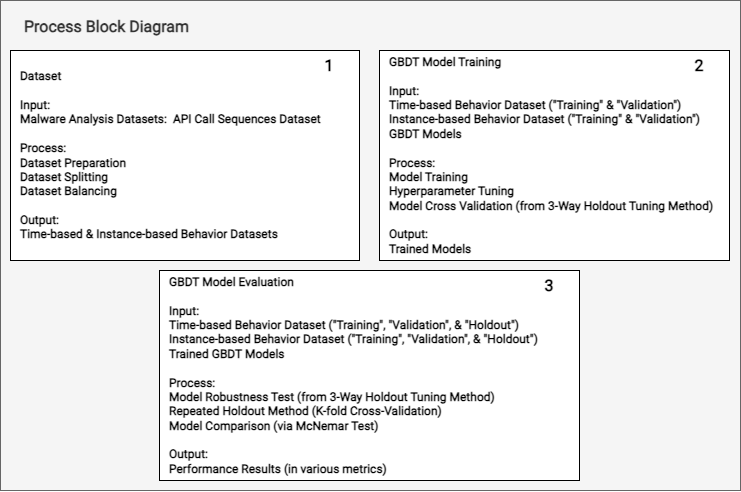

The diagram above was exported from draw.io. Its source (the exported page's mxGraphModel, read from the mxfile embedded in the PNG):
<mxGraphModel dx="4640" dy="3897" grid="1" gridSize="10" guides="1" tooltips="1" connect="1" arrows="1" fold="1" page="1" pageScale="1" pageWidth="1200" pageHeight="1920" math="0" shadow="0">
  <root>
    <mxCell id="0" />
    <mxCell id="1" parent="0" />
    <mxCell id="2" value="Process Block Diagram" style="rounded=0;whiteSpace=wrap;html=1;align=left;fillColor=#f5f5f5;strokeColor=#666666;fontSize=16;fontStyle=1;fontFamily=Roboto;fontSource=https%3A%2F%2Ffonts.googleapis.com%2Fcss%3Ffamily%3DRoboto;glass=0;arcSize=1;labelPosition=center;verticalLabelPosition=middle;verticalAlign=top;spacing=12;spacingLeft=12;movable=1;resizable=1;rotatable=1;deletable=1;editable=1;locked=0;connectable=1;fontColor=#333333;" vertex="1" parent="1">
      <mxGeometry x="41" y="-500" width="740" height="490" as="geometry" />
    </mxCell>
    <mxCell id="3" value="&lt;span style=&quot;font-size: 12px;&quot;&gt;Dataset&lt;/span&gt;&lt;br style=&quot;font-size: 12px;&quot;&gt;&lt;br style=&quot;font-size: 12px;&quot;&gt;&lt;span style=&quot;font-size: 12px;&quot;&gt;Input:&amp;nbsp;&lt;br style=&quot;font-size: 12px;&quot;&gt;&lt;/span&gt;Malware Analysis Datasets:&amp;nbsp;&amp;nbsp;&lt;span style=&quot;text-align: center; font-size: 12px;&quot;&gt;API Call Sequences Dataset&lt;/span&gt;&lt;br style=&quot;border-color: var(--border-color); text-align: center; font-size: 12px;&quot;&gt;&lt;br style=&quot;font-size: 12px;&quot;&gt;&lt;span style=&quot;font-size: 12px;&quot;&gt;Process:&lt;/span&gt;&lt;br style=&quot;font-size: 12px;&quot;&gt;Dataset Preparation&lt;br style=&quot;font-size: 12px;&quot;&gt;Dataset Splitting&lt;br style=&quot;font-size: 12px;&quot;&gt;Dataset Balancing&lt;br style=&quot;font-size: 12px;&quot;&gt;&lt;br style=&quot;font-size: 12px;&quot;&gt;&lt;span style=&quot;font-size: 12px;&quot;&gt;Output: &lt;br style=&quot;font-size: 12px;&quot;&gt;&lt;/span&gt;Time-based &amp;amp; Instance-based Behavior Datasets" style="rounded=0;whiteSpace=wrap;html=1;verticalAlign=middle;fontSize=12;fontFamily=Roboto;fontSource=https%3A%2F%2Ffonts.googleapis.com%2Fcss%3Ffamily%3DRoboto;align=left;spacingLeft=8;fontStyle=1" vertex="1" parent="1">
      <mxGeometry x="51" y="-450" width="349" height="210" as="geometry" />
    </mxCell>
    <mxCell id="4" value="&lt;span style=&quot;font-size: 12px;&quot;&gt;GBDT Model Training&lt;/span&gt;&lt;br style=&quot;font-size: 12px;&quot;&gt;&lt;br style=&quot;font-size: 12px;&quot;&gt;&lt;span style=&quot;font-size: 12px;&quot;&gt;Input:&lt;/span&gt;&lt;br style=&quot;font-size: 12px;&quot;&gt;Time-based Behavior Dataset (&quot;Training&quot; &amp;amp; &quot;Validation&quot;)&lt;br&gt;Instance-based Behavior Dataset (&quot;Training&quot; &amp;amp; &quot;Validation&quot;)&lt;br style=&quot;font-size: 12px;&quot;&gt;GBDT Models&lt;br&gt;&lt;br style=&quot;font-size: 12px;&quot;&gt;&lt;span style=&quot;font-size: 12px;&quot;&gt;Process:&lt;br style=&quot;font-size: 12px;&quot;&gt;&lt;/span&gt;Model Training&lt;br&gt;Hyperparameter Tuning&lt;br&gt;Model Cross Validation (from 3-Way Holdout Tuning Method)&lt;br style=&quot;font-size: 12px;&quot;&gt;&lt;br style=&quot;font-size: 12px;&quot;&gt;&lt;span style=&quot;font-size: 12px;&quot;&gt;Output:&lt;/span&gt;&lt;br style=&quot;font-size: 12px;&quot;&gt;Trained Models" style="rounded=0;whiteSpace=wrap;html=1;verticalAlign=middle;fontSize=12;fontFamily=Roboto;fontSource=https%3A%2F%2Ffonts.googleapis.com%2Fcss%3Ffamily%3DRoboto;align=left;spacingLeft=8;fontStyle=1" vertex="1" parent="1">
      <mxGeometry x="420" y="-450" width="350" height="210" as="geometry" />
    </mxCell>
    <mxCell id="5" value="GBDT Model Evaluation&lt;br style=&quot;border-color: var(--border-color); font-size: 12px;&quot;&gt;&lt;br style=&quot;border-color: var(--border-color); font-size: 12px;&quot;&gt;&lt;span style=&quot;border-color: var(--border-color); font-size: 12px;&quot;&gt;Input:&lt;/span&gt;&lt;br style=&quot;border-color: var(--border-color); font-size: 12px;&quot;&gt;&lt;div&gt;Time-based Behavior Dataset (&quot;Training&quot;, &quot;Validation&quot;, &amp;amp; &quot;Holdout&quot;)&lt;/div&gt;&lt;div&gt;&lt;span style=&quot;font-size: 12px;&quot;&gt;Instance-based Behavior Dataset (&quot;Training&quot;, &quot;Validation&quot;, &amp;amp; &quot;Holdout&quot;)&lt;/span&gt;&lt;/div&gt;&lt;div&gt;&lt;span style=&quot;font-size: 12px;&quot;&gt;Trained GBDT Models&lt;/span&gt;&lt;/div&gt;&lt;br style=&quot;border-color: var(--border-color); font-size: 12px;&quot;&gt;&lt;span style=&quot;border-color: var(--border-color); font-size: 12px;&quot;&gt;Process:&lt;br style=&quot;border-color: var(--border-color); font-size: 12px;&quot;&gt;&lt;/span&gt;Model Robustness Test (from 3-Way Holdout Tuning Method)&lt;br&gt;Repeated Holdout Method (K-fold Cross-Validation)&lt;br&gt;Model Comparison (via McNemar Test)&lt;br style=&quot;border-color: var(--border-color); font-size: 12px;&quot;&gt;&lt;br style=&quot;border-color: var(--border-color); font-size: 12px;&quot;&gt;&lt;span style=&quot;border-color: var(--border-color); font-size: 12px;&quot;&gt;Output:&lt;/span&gt;&lt;br style=&quot;border-color: var(--border-color); font-size: 12px;&quot;&gt;Performance Results (in various metrics)" style="rounded=0;whiteSpace=wrap;html=1;verticalAlign=middle;fontSize=12;fontFamily=Roboto;fontSource=https%3A%2F%2Ffonts.googleapis.com%2Fcss%3Ffamily%3DRoboto;align=left;spacingLeft=8;fontStyle=1" vertex="1" parent="1">
      <mxGeometry x="200" y="-230" width="420" height="210" as="geometry" />
    </mxCell>
    <mxCell id="6" value="1" style="text;html=1;strokeColor=none;fillColor=none;align=center;verticalAlign=middle;whiteSpace=wrap;rounded=0;fontSize=16;fontFamily=Roboto;fontSource=https%3A%2F%2Ffonts.googleapis.com%2Fcss%3Ffamily%3DRoboto;fontStyle=1" vertex="1" parent="1">
      <mxGeometry x="340" y="-450" width="60" height="30" as="geometry" />
    </mxCell>
    <mxCell id="7" value="2" style="text;html=1;strokeColor=none;fillColor=none;align=center;verticalAlign=middle;whiteSpace=wrap;rounded=0;fontSize=16;fontFamily=Roboto;fontSource=https%3A%2F%2Ffonts.googleapis.com%2Fcss%3Ffamily%3DRoboto;fontStyle=1" vertex="1" parent="1">
      <mxGeometry x="710" y="-450" width="60" height="30" as="geometry" />
    </mxCell>
    <mxCell id="8" value="3" style="text;html=1;strokeColor=none;fillColor=none;align=center;verticalAlign=middle;whiteSpace=wrap;rounded=0;fontSize=16;fontFamily=Roboto;fontSource=https%3A%2F%2Ffonts.googleapis.com%2Fcss%3Ffamily%3DRoboto;fontStyle=1" vertex="1" parent="1">
      <mxGeometry x="560" y="-230" width="60" height="30" as="geometry" />
    </mxCell>
  </root>
</mxGraphModel>